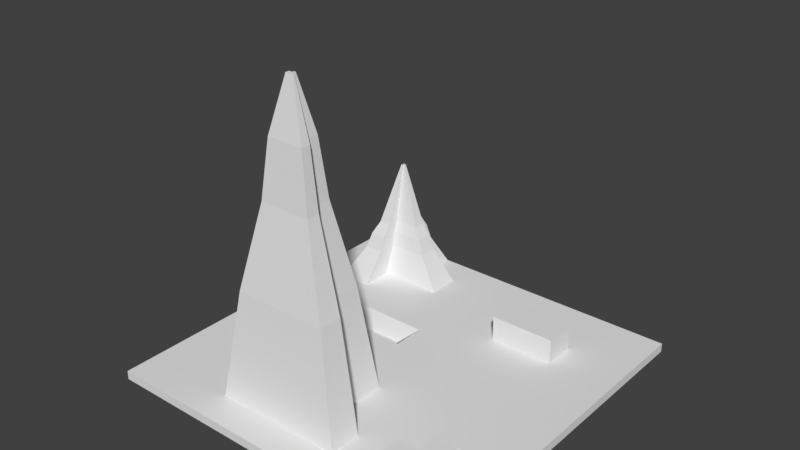 # Source: landscape1.blend  (saved by Blender 2.79.0; exported with 4.5.12 LTS)
import bpy
from mathutils import Matrix  # noqa: F401  (used for matrix-valued properties, if any)

bpy.ops.wm.read_factory_settings(use_empty=True)
scene = bpy.context.scene
scene.name = 'Scene'

# ---- collections
col_collection_1 = bpy.data.collections.new('Collection 1'); scene.collection.children.link(col_collection_1)

# ---- world
world_world = bpy.data.worlds.new('World'); scene.world = world_world
world_world.color = (0.05088, 0.05088, 0.05088)
world_world.use_sun_shadow = False
world_world.sun_shadow_jitter_overblur = 0.0
world_world.cycles.sampling_method = 'MANUAL'

# ---- meshes
me_cube_001 = bpy.data.meshes.new('Cube.001')
me_cube_001.from_pydata([(-4.348, -4.494, -19.27), (-4.348, -4.494, -10.31), (-4.348, 4.472, -19.27), (-4.348, 4.472, -10.31), (4.618, -4.494, -19.27), (4.618, -4.494, -10.31), (4.618, 4.472, -19.27), (4.618, 4.472, -10.31), (-4.348, 3.657, -19.27), (-4.348, 2.842, -19.27), (-4.348, 2.027, -19.27), (-4.348, 1.212, -19.27), (-4.348, 0.3966, -19.27), (-4.348, -0.4185, -19.27), (-4.348, -1.234, -19.27), (-4.348, -2.049, -19.27), (-4.348, -2.864, -19.27), (-4.348, -3.679, -19.27), (-4.348, -4.494, -18.46), (-4.348, -4.494, -17.64), (-4.348, -4.494, -16.83), (-4.348, -4.494, -16.01), (-4.348, -4.494, -15.2), (-4.348, -4.494, -14.38), (-4.348, -4.494, -13.57), (-4.348, -4.494, -12.75), (-4.348, -4.494, -11.94), (-4.348, -4.494, -11.12), (-4.348, -3.679, -10.31), (-4.348, -2.864, -10.31), (-4.348, -2.049, -10.31), (-4.348, -1.234, -10.31), (-4.348, -0.4185, -10.31), (-4.348, 0.3966, -10.31), (-4.348, 1.212, -10.31), (-4.348, 2.027, -10.31), (-4.348, 2.842, -10.31), (-4.348, 3.657, -10.31), (-4.348, 4.472, -11.12), (-4.348, 4.472, -11.94), (-4.348, 4.472, -12.75), (-4.348, 4.472, -13.57), (-4.348, 4.472, -14.38), (-4.348, 4.472, -15.2), (-4.348, 4.472, -16.01), (-4.348, 4.472, -16.83), (-4.348, 4.472, -17.64), (-4.348, 4.472, -18.46), (3.803, 4.472, -19.27), (2.988, 4.472, -19.27), (2.173, 4.472, -19.27), (1.358, 4.472, -19.27), (0.5425, 4.472, -19.27), (-0.2725, 4.472, -19.27), (-1.088, 4.472, -19.27), (-1.903, 4.472, -19.27), (-2.718, 4.472, -19.27), (-3.533, 4.472, -19.27), (-3.533, 4.472, -10.31), (-2.718, 4.472, -10.31), (-1.903, 4.472, -10.31), (-1.088, 4.472, -10.31), (-0.2725, 4.472, -10.31), (0.5425, 4.472, -10.31), (1.358, 4.472, -10.31), (2.173, 4.472, -10.31), (2.988, 4.472, -10.31), (3.803, 4.472, -10.31), (4.618, 4.472, -11.12), (4.618, 4.472, -11.94), (4.618, 4.472, -12.75), (4.618, 4.472, -13.57), (4.618, 4.472, -14.38), (4.618, 4.472, -15.2), (4.618, 4.472, -16.01), (4.618, 4.472, -16.83), (4.618, 4.472, -17.64), (4.618, 4.472, -18.46), (4.618, -3.679, -19.27), (4.618, -2.864, -19.27), (4.618, -2.049, -19.27), (4.618, -1.234, -19.27), (4.618, -0.4185, -19.27), (4.618, 0.3966, -19.27), (4.618, 1.212, -19.27), (4.618, 2.027, -19.27), (4.618, 2.842, -19.27), (4.618, 3.657, -19.27), (4.618, 3.657, -10.31), (4.618, 2.842, -10.31), (4.618, 2.027, -10.31), (4.618, 1.212, -10.31), (4.618, 0.3966, -10.31), (4.618, -0.4185, -10.31), (4.618, -1.234, -10.31), (4.618, -2.049, -10.31), (4.618, -2.864, -10.31), (4.618, -3.679, -10.31), (4.618, -4.494, -11.12), (4.618, -4.494, -11.94), (4.618, -4.494, -12.75), (4.618, -4.494, -13.57), (4.618, -4.494, -14.38), (4.618, -4.494, -15.2), (4.618, -4.494, -16.01), (4.618, -4.494, -16.83), (4.618, -4.494, -17.64), (4.618, -4.494, -18.46), (-3.533, -4.494, -19.27), (-2.718, -4.494, -19.27), (-1.903, -4.494, -19.27), (-1.088, -4.494, -19.27), (-0.2725, -4.494, -19.27), (0.5425, -4.494, -19.27), (1.358, -4.494, -19.27), (2.173, -4.494, -19.27), (2.988, -4.494, -19.27), (3.803, -4.494, -19.27), (3.803, -4.494, -10.31), (2.988, -4.494, -10.31), (2.173, -4.494, -10.31), (1.358, -4.494, -10.31), (0.5425, -4.494, -10.31), (-0.2725, -4.494, -10.31), (-1.088, -4.494, -10.31), (-1.903, -4.494, -10.31), (-2.718, -4.494, -10.31), (-3.533, -4.494, -10.31), (3.803, 3.657, -10.31), (3.803, 2.842, -10.31), (3.803, 2.027, -10.31), (3.803, 1.212, -10.31), (3.803, 0.3966, -10.31), (3.803, -0.4185, -10.31), (3.803, -1.234, -10.31), (3.803, -2.049, -10.31), (3.803, -2.864, -10.31), (3.803, -3.679, -10.31), (2.988, 3.657, -10.31), (2.988, 2.842, -10.31), (2.988, 2.027, -10.31), (2.988, 1.212, -10.31), (2.988, 0.3966, -10.31), (2.988, -0.4185, -10.31), (2.988, -1.234, -10.31), (2.988, -2.049, -10.31), (2.988, -2.864, -10.31), (2.988, -3.679, -10.31), (2.173, 3.657, -10.31), (2.173, 2.842, -10.31), (2.173, 2.027, -10.31), (2.173, 1.212, -10.31), (2.173, 0.3966, -10.31), (2.173, -0.4185, -10.31), (2.173, -1.234, -10.31), (2.173, -2.049, -10.31), (2.173, -2.864, -10.31), (2.173, -3.679, -10.31), (1.358, 3.657, -10.31), (1.358, 2.842, -10.31), (1.358, 2.027, -10.31), (1.358, 1.212, -10.31), (1.358, 0.3966, -10.31), (1.358, -0.4185, -10.31), (1.358, -1.234, -10.31), (1.358, -2.049, -10.31), (1.358, -2.864, -10.31), (1.358, -3.679, -10.31), (0.5425, 3.657, -10.31), (0.5425, 2.842, -10.31), (0.5425, 2.027, -10.31), (0.5425, 1.212, -10.31), (0.5425, 0.3966, -10.31), (0.5425, -0.4185, -10.31), (0.5425, -1.234, -10.31), (0.5425, -2.049, -10.31), (0.5425, -2.864, -10.31), (0.5425, -3.679, -10.31), (-0.2725, 3.657, -10.31), (-0.2725, 2.842, -10.31), (-0.2725, 2.027, -10.31), (-0.2725, 1.212, -10.31), (-0.2725, 0.3966, -10.31), (-0.2725, -0.4185, -10.31), (-0.2725, -1.234, -10.31), (-0.2725, -2.049, -10.31), (0.3432, -3.095, 185.8), (-0.2725, -3.679, -10.31), (-1.088, 3.657, -10.31), (-1.088, 2.842, -10.31), (-1.088, 2.027, -10.31), (-1.088, 1.212, -10.31), (-1.088, 0.3966, -10.31), (-1.088, -0.4185, -10.31), (-1.088, -1.234, -10.31), (-1.088, -2.049, -10.31), (0.3432, -2.771, 185.8), (-1.088, -3.679, -10.31), (-1.903, 3.657, -10.31), (-1.903, 2.842, -10.31), (-1.903, 2.027, -10.31), (-1.903, 1.212, -10.31), (-1.903, 0.3966, -10.31), (-1.903, -0.4185, -10.31), (-1.903, -1.234, -10.31), (-1.903, -2.049, -10.31), (-1.903, -2.864, -10.31), (-1.903, -3.679, -10.31), (-3.044, 3.922, 37.44), (-2.718, 2.842, -10.31), (-2.718, 2.027, -10.31), (-2.718, 1.212, -10.31), (-2.718, 0.3966, -10.31), (-2.718, -0.4185, -10.31), (-2.718, -1.234, -10.31), (-2.718, -2.049, -10.31), (-2.718, -2.864, -10.31), (-2.718, -3.679, -10.31), (-3.533, 3.657, -10.31), (-3.533, 2.842, -10.31), (-3.533, 2.027, -10.31), (-3.533, 1.212, -10.31), (-3.533, 0.3966, -10.31), (-3.533, -0.4185, -10.31), (-3.533, -1.234, -10.31), (-3.533, -2.049, -10.31), (-3.533, -2.864, -10.31), (-3.533, -3.679, -10.31), (-3.533, 3.657, -19.27), (-3.533, 2.842, -19.27), (-3.533, 2.027, -19.27), (-3.533, 1.212, -19.27), (-3.533, 0.3966, -19.27), (-3.533, -0.4185, -19.27), (-3.533, -1.234, -19.27), (-3.533, -2.049, -19.27), (-3.533, -2.864, -19.27), (-3.533, -3.679, -19.27), (-2.718, 3.657, -19.27), (-2.718, 2.842, -19.27), (-2.718, 2.027, -19.27), (-2.718, 1.212, -19.27), (-2.718, 0.3966, -19.27), (-2.718, -0.4185, -19.27), (-2.718, -1.234, -19.27), (-2.718, -2.049, -19.27), (-2.718, -2.864, -19.27), (-2.718, -3.679, -19.27), (-1.903, 3.657, -19.27), (-1.903, 2.842, -19.27), (-1.903, 2.027, -19.27), (-1.903, 1.212, -19.27), (-1.679, 0.3966, -19.27), (-1.679, -0.4185, -19.27), (-1.903, -1.234, -19.27), (-1.903, -2.049, -19.27), (-1.903, -2.864, -19.27), (-1.903, -3.679, -19.27), (-1.088, 3.657, -19.27), (-1.088, 2.842, -19.27), (-1.088, 2.027, -19.27), (-1.088, 1.212, -19.27), (-1.088, 0.3966, -19.27), (-1.088, -0.4185, -19.27), (-1.088, -1.234, -19.27), (-1.088, -2.049, -19.27), (-1.088, -2.864, -19.27), (-1.088, -3.679, -19.27), (-0.2725, 3.657, -19.27), (-0.2725, 2.842, -19.27), (-0.2725, 2.027, -19.27), (-0.2725, 1.212, -19.27), (-0.2725, 0.3966, -19.27), (-0.2725, -0.4185, -19.27), (-0.2725, -1.234, -19.27), (-0.2725, -2.049, -19.27), (-0.2725, -2.864, -19.27), (-0.2725, -3.679, -19.27), (0.5425, 3.657, -19.27), (0.5425, 2.842, -19.27), (0.5425, 2.027, -19.27), (0.5425, 1.212, -19.27), (0.5425, 0.3966, -19.27), (0.5425, -0.4185, -19.27), (0.5425, -1.234, -19.27), (0.5425, -2.049, -19.27), (0.5425, -2.864, -19.27), (0.5425, -3.679, -19.27), (1.358, 3.657, -19.27), (1.358, 2.842, -19.27), (1.358, 2.027, -19.27), (1.358, 1.212, -19.27), (1.358, 0.3966, -19.27), (1.358, -0.4185, -19.27), (1.358, -1.234, -19.27), (1.358, -2.049, -19.27), (1.358, -2.864, -19.27), (1.358, -3.679, -19.27), (2.173, 3.657, -19.27), (2.173, 2.842, -19.27), (2.173, 2.027, -19.27), (2.173, 1.212, -19.27), (2.173, 0.3966, -19.27), (2.173, -0.4185, -19.27), (2.173, -1.234, -19.27), (2.173, -2.049, -19.27), (2.173, -2.864, -19.27), (2.173, -3.679, -19.27), (2.988, 3.657, -19.27), (2.988, 2.842, -19.27), (2.988, 2.027, -19.27), (2.988, 1.212, -19.27), (2.988, 0.3966, -19.27), (2.988, -0.4185, -19.27), (2.988, -1.234, -19.27), (2.988, -2.049, -19.27), (2.988, -2.864, -19.27), (2.988, -3.679, -19.27), (3.803, 3.657, -19.27), (3.803, 2.842, -19.27), (3.803, 2.027, -19.27), (3.803, 1.212, -19.27), (3.803, 0.3966, -19.27), (3.803, -0.4185, -19.27), (3.803, -1.234, -19.27), (3.803, -2.049, -19.27), (3.803, -2.864, -19.27), (3.803, -3.679, -19.27), (3.803, -4.494, -18.46), (2.988, -4.494, -18.46), (2.173, -4.494, -18.46), (1.358, -4.494, -18.46), (0.5425, -4.494, -18.46), (-0.2725, -4.494, -18.46), (-1.088, -4.494, -18.46), (-1.903, -4.494, -18.46), (-2.718, -4.494, -18.46), (-3.533, -4.494, -18.46), (3.803, -4.494, -17.64), (2.988, -4.494, -17.64), (2.173, -4.494, -17.64), (1.358, -4.494, -17.64), (0.5425, -4.494, -17.64), (-0.2725, -4.494, -17.64), (-1.088, -4.494, -17.64), (-1.903, -4.494, -17.64), (-2.718, -4.494, -17.64), (-3.533, -4.494, -17.64), (3.803, -4.494, -16.83), (2.988, -4.494, -16.83), (2.173, -4.494, -16.83), (1.358, -4.494, -16.83), (0.5425, -4.494, -16.83), (-0.2725, -4.494, -16.83), (-1.088, -4.494, -16.83), (-1.903, -4.494, -16.83), (-2.718, -4.494, -16.83), (-3.533, -4.494, -16.83), (3.803, -4.494, -16.01), (2.988, -4.494, -16.01), (2.173, -4.494, -16.01), (1.358, -4.494, -16.01), (0.5425, -4.494, -16.01), (-0.2725, -4.494, -16.01), (-1.088, -4.494, -16.01), (-1.903, -4.494, -16.01), (-2.718, -4.494, -16.01), (-3.533, -4.494, -16.01), (3.803, -4.494, -15.2), (2.988, -4.494, -15.2), (2.173, -4.494, -15.2), (1.358, -4.494, -15.2), (0.5425, -4.494, -15.2), (-0.2725, -4.494, -15.2), (-1.088, -4.494, -15.2), (-1.903, -4.494, -15.2), (-2.718, -4.494, -15.2), (-3.533, -4.494, -15.2), (3.803, -4.494, -14.38), (2.988, -4.494, -14.38), (2.173, -4.494, -14.38), (1.358, -4.494, -14.38), (0.5425, -4.494, -14.38), (-0.2725, -4.494, -14.38), (-1.088, -4.494, -14.38), (-1.903, -4.494, -14.38), (-2.718, -4.494, -14.38), (-3.533, -4.494, -14.38), (3.803, -4.494, -13.57), (2.988, -4.494, -13.57), (2.173, -4.494, -13.57), (1.358, -4.494, -13.57), (0.5425, -4.494, -13.57), (-0.2725, -4.494, -13.57), (-1.088, -4.494, -13.57), (-1.903, -4.494, -13.57), (-2.718, -4.494, -13.57), (-3.533, -4.494, -13.57), (3.803, -4.494, -12.75), (2.988, -4.494, -12.75), (2.173, -4.494, -12.75), (1.358, -4.494, -12.75), (0.5425, -4.494, -12.75), (-0.2725, -4.494, -12.75), (-1.088, -4.494, -12.75), (-1.903, -4.494, -12.75), (-2.718, -4.494, -12.75), (-3.533, -4.494, -12.75), (3.803, -4.494, -11.94), (2.988, -4.494, -11.94), (2.173, -4.494, -11.94), (1.358, -4.494, -11.94), (0.5425, -4.494, -11.94), (-0.2725, -4.494, -11.94), (-1.088, -4.494, -11.94), (-1.903, -4.494, -11.94), (-2.718, -4.494, -11.94), (-3.533, -4.494, -11.94), (3.803, -4.494, -11.12), (2.988, -4.494, -11.12), (2.173, -4.494, -11.12), (1.358, -4.494, -11.12), (0.5425, -4.494, -11.12), (-0.2725, -4.494, -11.12), (-1.088, -4.494, -11.12), (-1.903, -4.494, -11.12), (-2.718, -4.494, -11.12), (-3.533, -4.494, -11.12), (4.618, 3.657, -18.46), (4.618, 2.842, -18.46), (4.618, 2.027, -18.46), (4.618, 1.212, -18.46), (4.618, 0.3966, -18.46), (4.618, -0.4185, -18.46), (4.618, -1.234, -18.46), (4.618, -2.049, -18.46), (4.618, -2.864, -18.46), (4.618, -3.679, -18.46), (4.618, 3.657, -17.64), (4.618, 2.842, -17.64), (4.618, 2.027, -17.64), (4.618, 1.212, -17.64), (4.618, 0.3966, -17.64), (4.618, -0.4185, -17.64), (4.618, -1.234, -17.64), (4.618, -2.049, -17.64), (4.618, -2.864, -17.64), (4.618, -3.679, -17.64), (4.618, 3.657, -16.83), (4.618, 2.842, -16.83), (4.618, 2.027, -16.83), (4.618, 1.212, -16.83), (4.618, 0.3966, -16.83), (4.618, -0.4185, -16.83), (4.618, -1.234, -16.83), (4.618, -2.049, -16.83), (4.618, -2.864, -16.83), (4.618, -3.679, -16.83), (4.618, 3.657, -16.01), (4.618, 2.842, -16.01), (4.618, 2.027, -16.01), (4.618, 1.212, -16.01), (4.618, 0.3966, -16.01), (4.618, -0.4185, -16.01), (4.618, -1.234, -16.01), (4.618, -2.049, -16.01), (4.618, -2.864, -16.01), (4.618, -3.679, -16.01), (4.618, 3.657, -15.2), (4.618, 2.842, -15.2), (4.618, 2.027, -15.2), (4.618, 1.212, -15.2), (4.618, 0.3966, -15.2), (4.618, -0.4185, -15.2), (4.618, -1.234, -15.2), (4.618, -2.049, -15.2), (4.618, -2.864, -15.2), (4.618, -3.679, -15.2), (4.618, 3.657, -14.38), (4.618, 2.842, -14.38), (4.618, 2.027, -14.38), (4.618, 1.212, -14.38), (4.618, 0.3966, -14.38), (4.618, -0.4185, -14.38), (4.618, -1.234, -14.38), (4.618, -2.049, -14.38), (4.618, -2.864, -14.38), (4.618, -3.679, -14.38), (4.618, 3.657, -13.57), (4.618, 2.842, -13.57), (4.618, 2.027, -13.57), (4.618, 1.212, -13.57), (4.618, 0.3966, -13.57), (4.618, -0.4185, -13.57), (4.618, -1.234, -13.57), (4.618, -2.049, -13.57), (4.618, -2.864, -13.57), (4.618, -3.679, -13.57), (4.618, 3.657, -12.75), (4.618, 2.842, -12.75), (4.618, 2.027, -12.75), (4.618, 1.212, -12.75), (4.618, 0.3966, -12.75), (4.618, -0.4185, -12.75), (4.618, -1.234, -12.75), (4.618, -2.049, -12.75), (4.618, -2.864, -12.75), (4.618, -3.679, -12.75), (4.618, 3.657, -11.94), (4.618, 2.842, -11.94), (4.618, 2.027, -11.94), (4.618, 1.212, -11.94), (4.618, 0.3966, -11.94), (4.618, -0.4185, -11.94), (4.618, -1.234, -11.94), (4.618, -2.049, -11.94), (4.618, -2.864, -11.94), (4.618, -3.679, -11.94), (4.618, 3.657, -11.12), (4.618, 2.842, -11.12), (4.618, 2.027, -11.12), (4.618, 1.212, -11.12), (4.618, 0.3966, -11.12), (4.618, -0.4185, -11.12), (4.618, -1.234, -11.12), (4.618, -2.049, -11.12), (4.618, -2.864, -11.12), (4.618, -3.679, -11.12), (-3.533, 4.472, -18.46), (-2.718, 4.472, -18.46), (-1.903, 4.472, -18.46), (-1.088, 4.472, -18.46), (-0.2725, 4.472, -18.46), (0.5425, 4.472, -18.46), (1.358, 4.472, -18.46), (2.173, 4.472, -18.46), (2.988, 4.472, -18.46), (3.803, 4.472, -18.46), (-3.533, 4.472, -17.64), (-2.718, 4.472, -17.64), (-1.903, 4.472, -17.64), (-1.088, 4.472, -17.64), (-0.2725, 4.472, -17.64), (0.5425, 4.472, -17.64), (1.358, 4.472, -17.64), (2.173, 4.472, -17.64), (2.988, 4.472, -17.64), (3.803, 4.472, -17.64), (-3.533, 4.472, -16.83), (-2.718, 4.472, -16.83), (-1.903, 4.472, -16.83), (-1.088, 4.472, -16.83), (-0.2725, 4.472, -16.83), (0.5425, 4.472, -16.83), (1.358, 4.472, -16.83), (2.173, 4.472, -16.83), (2.988, 4.472, -16.83), (3.803, 4.472, -16.83), (-3.533, 4.472, -16.01), (-2.718, 4.472, -16.01), (-1.903, 4.472, -16.01), (-1.088, 4.472, -16.01), (-0.2725, 4.472, -16.01), (0.5425, 4.472, -16.01), (1.358, 4.472, -16.01), (2.173, 4.472, -16.01), (2.988, 4.472, -16.01), (3.803, 4.472, -16.01), (-3.533, 4.472, -15.2), (-2.718, 4.472, -15.2), (-1.903, 4.472, -15.2), (-1.088, 4.472, -15.2), (-0.2725, 4.472, -15.2), (0.5425, 4.472, -15.2), (1.358, 4.472, -15.2), (2.173, 4.472, -15.2), (2.988, 4.472, -15.2), (3.803, 4.472, -15.2), (-3.533, 4.472, -14.38), (-2.718, 4.472, -14.38), (-1.903, 4.472, -14.38), (-1.088, 4.472, -14.38), (-0.2725, 4.472, -14.38), (0.5425, 4.472, -14.38), (1.358, 4.472, -14.38), (2.173, 4.472, -14.38), (2.988, 4.472, -14.38), (3.803, 4.472, -14.38), (-3.533, 4.472, -13.57), (-2.718, 4.472, -13.57), (-1.903, 4.472, -13.57), (-1.088, 4.472, -13.57), (-0.2725, 4.472, -13.57), (0.5425, 4.472, -13.57), (1.358, 4.472, -13.57), (2.173, 4.472, -13.57), (2.988, 4.472, -13.57), (3.803, 4.472, -13.57), (-3.533, 4.472, -12.75), (-2.718, 4.472, -12.75), (-1.903, 4.472, -12.75), (-1.088, 4.472, -12.75), (-0.2725, 4.472, -12.75), (0.5425, 4.472, -12.75), (1.358, 4.472, -12.75), (2.173, 4.472, -12.75), (2.988, 4.472, -12.75), (3.803, 4.472, -12.75), (-3.533, 4.472, -11.94), (-2.718, 4.472, -11.94), (-1.903, 4.472, -11.94), (-1.088, 4.472, -11.94), (-0.2725, 4.472, -11.94), (0.5425, 4.472, -11.94), (1.358, 4.472, -11.94), (2.173, 4.472, -11.94), (2.988, 4.472, -11.94), (3.803, 4.472, -11.94), (-3.533, 4.472, -11.12), (-2.718, 4.472, -11.12), (-1.903, 4.472, -11.12), (-1.088, 4.472, -11.12), (-0.2725, 4.472, -11.12), (0.5425, 4.472, -11.12), (1.358, 4.472, -11.12), (2.173, 4.472, -11.12), (2.988, 4.472, -11.12), (3.803, 4.472, -11.12), (-4.348, -3.679, -18.46), (-4.348, -2.864, -18.46), (-4.348, -2.049, -18.46), (-4.348, -1.234, -18.46), (-4.348, -0.4185, -18.46), (-4.348, 0.3966, -18.46), (-4.348, 1.212, -18.46), (-4.348, 2.027, -18.46), (-4.348, 2.842, -18.46), (-4.348, 3.657, -18.46), (-4.348, -3.679, -17.64), (-4.348, -2.864, -17.64), (-4.348, -2.049, -17.64), (-4.348, -1.234, -17.64), (-4.348, -0.4185, -17.64), (-4.348, 0.3966, -17.64), (-4.348, 1.212, -17.64), (-4.348, 2.027, -17.64), (-4.348, 2.842, -17.64), (-4.348, 3.657, -17.64), (-4.348, -3.679, -16.83), (-4.348, -2.864, -16.83), (-4.348, -2.049, -16.83), (-4.348, -1.234, -16.83), (-4.348, -0.4185, -16.83), (-4.348, 0.3966, -16.83), (-4.348, 1.212, -16.83), (-4.348, 2.027, -16.83), (-4.348, 2.842, -16.83), (-4.348, 3.657, -16.83), (-4.348, -3.679, -16.01), (-4.348, -2.864, -16.01), (-4.348, -2.049, -16.01), (-4.348, -1.234, -16.01), (-4.348, -0.4185, -16.01), (-4.348, 0.3966, -16.01), (-4.348, 1.212, -16.01), (-4.348, 2.027, -16.01), (-4.348, 2.842, -16.01), (-4.348, 3.657, -16.01), (-4.348, -3.679, -15.2), (-4.348, -2.864, -15.2), (-4.348, -2.049, -15.2), (-4.348, -1.234, -15.2), (-4.348, -0.4185, -15.2), (-4.348, 0.3966, -15.2), (-4.348, 1.212, -15.2), (-4.348, 2.027, -15.2), (-4.348, 2.842, -15.2), (-4.348, 3.657, -15.2), (-4.348, -3.679, -14.38), (-4.348, -2.864, -14.38), (-4.348, -2.049, -14.38), (-4.348, -1.234, -14.38), (-4.348, -0.4185, -14.38), (-4.348, 0.3966, -14.38), (-4.348, 1.212, -14.38), (-4.348, 2.027, -14.38), (-4.348, 2.842, -14.38), (-4.348, 3.657, -14.38), (-4.348, -3.679, -13.57), (-4.348, -2.864, -13.57), (-4.348, -2.049, -13.57), (-4.348, -1.234, -13.57), (-4.348, -0.4185, -13.57), (-4.348, 0.3966, -13.57), (-4.348, 1.212, -13.57), (-4.348, 2.027, -13.57), (-4.348, 2.842, -13.57), (-4.348, 3.657, -13.57), (-4.348, -3.679, -12.75), (-4.348, -2.864, -12.75), (-4.348, -2.049, -12.75), (-4.348, -1.234, -12.75), (-4.348, -0.4185, -12.75), (-4.348, 0.3966, -12.75), (-4.348, 1.212, -12.75), (-4.348, 2.027, -12.75), (-4.348, 2.842, -12.75), (-4.348, 3.657, -12.75), (-4.348, -3.679, -11.94), (-4.348, -2.864, -11.94), (-4.348, -2.049, -11.94), (-4.348, -1.234, -11.94), (-4.348, -0.4185, -11.94), (-4.348, 0.3966, -11.94), (-4.348, 1.212, -11.94), (-4.348, 2.027, -11.94), (-4.348, 2.842, -11.94), (-4.348, 3.657, -11.94), (-4.348, -3.679, -11.12), (-4.348, -2.864, -11.12), (-4.348, -2.049, -11.12), (-4.348, -1.234, -11.12), (-4.348, -0.4185, -11.12), (-4.348, 0.3966, -11.12), (-4.348, 1.212, -11.12), (-4.348, 2.027, -11.12), (-4.348, 2.842, -11.12), (-4.348, 3.657, -11.12), (3.592, -2.32, 8.261), (3.592, -2.894, 8.261), (3.592, -3.468, 8.261), (3.018, -2.32, 8.261), (3.018, -2.894, 8.261), (3.018, -3.468, 8.261), (2.444, -2.894, 8.261), (2.444, -3.468, 8.261), (-3.138, 4.027, 21.79), (-2.644, 4.027, 21.79), (-2.15, 4.027, 21.79), (-1.656, 3.533, 21.79), (-1.656, 3.039, 21.79), (-2.15, 3.533, 21.79), (-2.15, 3.039, 21.79), (-2.911, 3.773, 49.26), (-2.644, 3.039, 21.79), (-2.644, 2.545, 21.79), (-3.138, 3.533, 21.79), (-3.138, 3.039, 21.79), (-3.138, 2.545, 21.79), (-2.626, 3.922, 37.44), (-2.208, 3.922, 37.44), (-1.79, 3.504, 37.44), (-1.79, 3.086, 37.44), (-2.208, 3.504, 37.44), (-2.208, 3.086, 37.44), (-2.571, 3.389, 112.3), (-2.626, 3.086, 37.44), (-2.626, 2.668, 37.44), (-3.044, 3.504, 37.44), (-3.044, 3.086, 37.44), (-3.044, 2.668, 37.44), (-2.601, 3.773, 49.26), (-2.291, 3.773, 49.26), (-1.981, 3.463, 49.26), (-1.981, 3.152, 49.26), (-2.291, 3.463, 49.26), (-2.291, 3.152, 49.26), (-2.601, 3.152, 49.26), (-2.601, 2.842, 49.26), (-2.911, 3.463, 49.26), (-2.911, 3.152, 49.26), (-2.911, 2.842, 49.26), (-2.537, 3.389, 112.3), (-2.504, 3.389, 112.3), (-2.471, 3.356, 112.3), (-2.471, 3.323, 112.3), (-2.504, 3.356, 112.3), (-2.504, 3.323, 112.3), (-2.537, 3.356, 112.3), (-2.537, 3.323, 112.3), (-2.537, 3.289, 112.3), (-2.571, 3.356, 112.3), (-2.571, 3.323, 112.3), (-2.571, 3.289, 112.3), (-0.7615, 0.9815, -28.26), (-0.7615, 0.4541, -28.26), (-1.289, 0.9815, -28.26), (-1.289, 0.4541, -28.26), (-1.816, 0.9815, -28.26), (-1.816, 0.4541, -28.26), (-1.816, -0.07329, -28.26), (-2.344, 0.9815, -28.26), (-2.344, 0.4541, -28.26), (-2.344, -0.07329, -28.26), (-2.718, 1.212, -37.23), (-2.718, 0.3966, -37.23), (-2.718, -0.4185, -37.23), (-1.903, 1.212, -37.23), (-1.679, 0.3966, -37.23), (-1.679, -0.4185, -37.23), (-1.088, 1.212, -37.23), (-1.088, 0.3966, -37.23), (-0.2725, 1.212, -37.23), (-0.2725, 0.3966, -37.23), (2.988, 2.842, 14.95), (2.988, 2.027, 14.95), (2.173, 2.842, 14.95), (2.173, 2.027, 14.95), (1.358, 2.842, 14.95), (1.358, 2.027, 14.95), (0.8883, -2.821, 99.64), (0.8883, -3.408, 99.64), (0.3008, -1.646, 99.64), (0.3008, -2.233, 99.64), (0.3008, -2.821, 99.64), (0.3008, -3.408, 99.64), (-0.2867, -1.646, 99.64), (-0.2867, -2.233, 99.64), (0.1537, -2.986, 243.1), (-0.2867, -3.408, 99.64), (-0.8742, -2.233, 99.64), (0.1537, -2.754, 243.1), (-0.8742, -3.408, 99.64), (-1.462, -2.233, 99.64), (-1.462, -2.821, 99.64), (-1.462, -3.408, 99.64), (0.01999, -2.125, 185.8), (0.01999, -2.448, 185.8), (0.01999, -2.771, 185.8), (0.01999, -3.095, 185.8), (-0.3032, -2.125, 185.8), (-0.3032, -2.448, 185.8), (-0.2285, -2.765, 297.0), (-0.3032, -3.095, 185.8), (-0.6265, -2.448, 185.8), (-0.2285, -2.719, 297.0), (-0.6265, -3.095, 185.8), (-0.9497, -2.448, 185.8), (-0.9497, -2.771, 185.8), (-0.9497, -3.095, 185.8), (-0.07764, -2.291, 243.1), (-0.07764, -2.523, 243.1), (-0.07764, -2.754, 243.1), (-0.07764, -2.986, 243.1), (-0.309, -2.291, 243.1), (-0.309, -2.523, 243.1), (-0.309, -2.986, 243.1), (-0.5403, -2.523, 243.1), (-0.5403, -2.986, 243.1), (-0.7717, -2.523, 243.1), (-0.7717, -2.754, 243.1), (-0.7717, -2.986, 243.1), (-0.2745, -2.627, 297.0), (-0.2745, -2.673, 297.0), (-0.2745, -2.719, 297.0), (-0.2745, -2.765, 297.0), (-0.3206, -2.627, 297.0), (-0.3206, -2.673, 297.0), (-0.3206, -2.719, 297.0), (-0.3206, -2.765, 297.0), (-0.3666, -2.673, 297.0), (-0.3666, -2.719, 297.0), (-0.3666, -2.765, 297.0), (-0.4126, -2.673, 297.0), (-0.4126, -2.719, 297.0), (-0.4126, -2.765, 297.0)], [], [(727, 37, 3, 38), (627, 67, 7, 68), (527, 97, 5, 98), (427, 127, 1, 27), (327, 78, 4, 117), (227, 28, 1, 127), (97, 137, 118, 5), (137, 147, 119, 118), (147, 157, 120, 119), (157, 167, 121, 120), (167, 177, 122, 121), (177, 187, 123, 122), (187, 197, 124, 123), (197, 207, 125, 124), (207, 217, 126, 125), (217, 227, 127, 126), (7, 67, 128, 88), (88, 128, 129, 89), (89, 129, 130, 90), (90, 130, 131, 91), (91, 131, 132, 92), (92, 132, 133, 93), (93, 133, 134, 94), (94, 134, 135, 95), (95, 135, 136, 96), (96, 136, 137, 97), (67, 66, 138, 128), (128, 138, 139, 129), (129, 139, 140, 130), (130, 140, 141, 131), (131, 141, 142, 132), (132, 142, 143, 133), (133, 143, 144, 134), (134, 144, 145, 135), (147, 137, 730, 733), (156, 157, 735, 734), (66, 65, 148, 138), (138, 148, 149, 139), (140, 139, 804, 805), (140, 150, 151, 141), (141, 151, 152, 142), (142, 152, 153, 143), (143, 153, 154, 144), (144, 154, 155, 145), (145, 155, 156, 146), (137, 136, 729, 730), (65, 64, 158, 148), (148, 158, 159, 149), (149, 159, 808, 806), (150, 160, 161, 151), (151, 161, 162, 152), (152, 162, 163, 153), (153, 163, 164, 154), (154, 164, 165, 155), (155, 165, 166, 156), (156, 166, 167, 157), (64, 63, 168, 158), (158, 168, 169, 159), (159, 169, 170, 160), (160, 170, 171, 161), (161, 171, 172, 162), (162, 172, 173, 163), (163, 173, 174, 164), (164, 174, 175, 165), (165, 175, 176, 166), (174, 184, 816, 812), (63, 62, 178, 168), (168, 178, 179, 169), (169, 179, 180, 170), (170, 180, 181, 171), (171, 181, 182, 172), (172, 182, 183, 173), (173, 183, 184, 174), (166, 176, 814, 810), (195, 205, 823, 820), (197, 187, 819, 822), (62, 61, 188, 178), (178, 188, 189, 179), (179, 189, 190, 180), (180, 190, 191, 181), (262, 252, 798, 801), (182, 192, 193, 183), (183, 193, 194, 184), (184, 194, 195, 185), (176, 175, 813, 814), (175, 174, 812, 813), (61, 60, 198, 188), (188, 198, 741, 739), (189, 199, 200, 190), (190, 200, 201, 191), (182, 181, 784, 785), (192, 202, 203, 193), (193, 203, 204, 194), (194, 204, 205, 195), (185, 195, 820, 817), (187, 177, 815, 819), (210, 209, 744, 745), (59, 58, 736, 737), (199, 209, 210, 200), (200, 210, 211, 201), (201, 211, 791, 788), (251, 261, 800, 797), (203, 213, 214, 204), (204, 214, 215, 205), (205, 215, 216, 206), (206, 216, 217, 207), (218, 219, 747, 746), (58, 218, 746, 736), (220, 210, 745, 748), (210, 220, 221, 211), (211, 221, 222, 212), (212, 222, 223, 213), (213, 223, 224, 214), (214, 224, 225, 215), (215, 225, 226, 216), (216, 226, 227, 217), (58, 3, 37, 218), (218, 37, 36, 219), (219, 36, 35, 220), (220, 35, 34, 221), (221, 34, 33, 222), (222, 33, 32, 223), (223, 32, 31, 224), (224, 31, 30, 225), (225, 30, 29, 226), (226, 29, 28, 227), (17, 237, 108, 0), (237, 247, 109, 108), (247, 257, 110, 109), (257, 267, 111, 110), (267, 277, 112, 111), (277, 287, 113, 112), (287, 297, 114, 113), (297, 307, 115, 114), (307, 317, 116, 115), (317, 327, 117, 116), (2, 57, 228, 8), (8, 228, 229, 9), (9, 229, 230, 10), (10, 230, 231, 11), (11, 231, 232, 12), (12, 232, 233, 13), (13, 233, 234, 14), (14, 234, 235, 15), (15, 235, 236, 16), (16, 236, 237, 17), (57, 56, 238, 228), (228, 238, 239, 229), (229, 239, 240, 230), (230, 240, 241, 231), (231, 241, 242, 232), (232, 242, 243, 233), (233, 243, 244, 234), (234, 244, 245, 235), (235, 245, 246, 236), (236, 246, 247, 237), (56, 55, 248, 238), (238, 248, 249, 239), (239, 249, 250, 240), (240, 250, 251, 241), (243, 242, 795, 796), (253, 243, 796, 799), (243, 253, 254, 244), (244, 254, 255, 245), (245, 255, 256, 246), (246, 256, 257, 247), (55, 54, 258, 248), (248, 258, 259, 249), (249, 259, 260, 250), (250, 260, 261, 251), (242, 241, 794, 795), (252, 262, 263, 253), (253, 263, 264, 254), (254, 264, 265, 255), (255, 265, 266, 256), (256, 266, 267, 257), (54, 53, 268, 258), (258, 268, 269, 259), (259, 269, 270, 260), (260, 270, 271, 261), (202, 192, 787, 789), (262, 272, 273, 263), (263, 273, 274, 264), (264, 274, 275, 265), (265, 275, 276, 266), (266, 276, 277, 267), (53, 52, 278, 268), (268, 278, 279, 269), (269, 279, 280, 270), (270, 280, 281, 271), (271, 281, 282, 272), (272, 282, 283, 273), (273, 283, 284, 274), (274, 284, 285, 275), (275, 285, 286, 276), (276, 286, 287, 277), (52, 51, 288, 278), (278, 288, 289, 279), (279, 289, 290, 280), (280, 290, 291, 281), (281, 291, 292, 282), (282, 292, 293, 283), (283, 293, 294, 284), (284, 294, 295, 285), (285, 295, 296, 286), (286, 296, 297, 287), (51, 50, 298, 288), (288, 298, 299, 289), (289, 299, 300, 290), (290, 300, 301, 291), (291, 301, 302, 292), (292, 302, 303, 293), (293, 303, 304, 294), (294, 304, 305, 295), (295, 305, 306, 296), (296, 306, 307, 297), (50, 49, 308, 298), (298, 308, 309, 299), (299, 309, 310, 300), (300, 310, 311, 301), (301, 311, 312, 302), (302, 312, 313, 303), (303, 313, 314, 304), (304, 314, 315, 305), (305, 315, 316, 306), (306, 316, 317, 307), (49, 48, 318, 308), (308, 318, 319, 309), (309, 319, 320, 310), (310, 320, 321, 311), (311, 321, 322, 312), (312, 322, 323, 313), (313, 323, 324, 314), (314, 324, 325, 315), (315, 325, 326, 316), (316, 326, 327, 317), (48, 6, 87, 318), (318, 87, 86, 319), (319, 86, 85, 320), (320, 85, 84, 321), (321, 84, 83, 322), (322, 83, 82, 323), (323, 82, 81, 324), (324, 81, 80, 325), (325, 80, 79, 326), (326, 79, 78, 327), (108, 337, 18, 0), (337, 347, 19, 18), (347, 357, 20, 19), (357, 367, 21, 20), (367, 377, 22, 21), (377, 387, 23, 22), (387, 397, 24, 23), (397, 407, 25, 24), (407, 417, 26, 25), (417, 427, 27, 26), (4, 107, 328, 117), (117, 328, 329, 116), (116, 329, 330, 115), (115, 330, 331, 114), (114, 331, 332, 113), (113, 332, 333, 112), (112, 333, 334, 111), (111, 334, 335, 110), (110, 335, 336, 109), (109, 336, 337, 108), (107, 106, 338, 328), (328, 338, 339, 329), (329, 339, 340, 330), (330, 340, 341, 331), (331, 341, 342, 332), (332, 342, 343, 333), (333, 343, 344, 334), (334, 344, 345, 335), (335, 345, 346, 336), (336, 346, 347, 337), (106, 105, 348, 338), (338, 348, 349, 339), (339, 349, 350, 340), (340, 350, 351, 341), (341, 351, 352, 342), (342, 352, 353, 343), (343, 353, 354, 344), (344, 354, 355, 345), (345, 355, 356, 346), (346, 356, 357, 347), (105, 104, 358, 348), (348, 358, 359, 349), (349, 359, 360, 350), (350, 360, 361, 351), (351, 361, 362, 352), (352, 362, 363, 353), (353, 363, 364, 354), (354, 364, 365, 355), (355, 365, 366, 356), (356, 366, 367, 357), (104, 103, 368, 358), (358, 368, 369, 359), (359, 369, 370, 360), (360, 370, 371, 361), (361, 371, 372, 362), (362, 372, 373, 363), (363, 373, 374, 364), (364, 374, 375, 365), (365, 375, 376, 366), (366, 376, 377, 367), (103, 102, 378, 368), (368, 378, 379, 369), (369, 379, 380, 370), (370, 380, 381, 371), (371, 381, 382, 372), (372, 382, 383, 373), (373, 383, 384, 374), (374, 384, 385, 375), (375, 385, 386, 376), (376, 386, 387, 377), (102, 101, 388, 378), (378, 388, 389, 379), (379, 389, 390, 380), (380, 390, 391, 381), (381, 391, 392, 382), (382, 392, 393, 383), (383, 393, 394, 384), (384, 394, 395, 385), (385, 395, 396, 386), (386, 396, 397, 387), (101, 100, 398, 388), (388, 398, 399, 389), (389, 399, 400, 390), (390, 400, 401, 391), (391, 401, 402, 392), (392, 402, 403, 393), (393, 403, 404, 394), (394, 404, 405, 395), (395, 405, 406, 396), (396, 406, 407, 397), (100, 99, 408, 398), (398, 408, 409, 399), (399, 409, 410, 400), (400, 410, 411, 401), (401, 411, 412, 402), (402, 412, 413, 403), (403, 413, 414, 404), (404, 414, 415, 405), (405, 415, 416, 406), (406, 416, 417, 407), (99, 98, 418, 408), (408, 418, 419, 409), (409, 419, 420, 410), (410, 420, 421, 411), (411, 421, 422, 412), (412, 422, 423, 413), (413, 423, 424, 414), (414, 424, 425, 415), (415, 425, 426, 416), (416, 426, 427, 417), (98, 5, 118, 418), (418, 118, 119, 419), (419, 119, 120, 420), (420, 120, 121, 421), (421, 121, 122, 422), (422, 122, 123, 423), (423, 123, 124, 424), (424, 124, 125, 425), (425, 125, 126, 426), (426, 126, 127, 427), (78, 437, 107, 4), (437, 447, 106, 107), (447, 457, 105, 106), (457, 467, 104, 105), (467, 477, 103, 104), (477, 487, 102, 103), (487, 497, 101, 102), (497, 507, 100, 101), (507, 517, 99, 100), (517, 527, 98, 99), (6, 77, 428, 87), (87, 428, 429, 86), (86, 429, 430, 85), (85, 430, 431, 84), (84, 431, 432, 83), (83, 432, 433, 82), (82, 433, 434, 81), (81, 434, 435, 80), (80, 435, 436, 79), (79, 436, 437, 78), (77, 76, 438, 428), (428, 438, 439, 429), (429, 439, 440, 430), (430, 440, 441, 431), (431, 441, 442, 432), (432, 442, 443, 433), (433, 443, 444, 434), (434, 444, 445, 435), (435, 445, 446, 436), (436, 446, 447, 437), (76, 75, 448, 438), (438, 448, 449, 439), (439, 449, 450, 440), (440, 450, 451, 441), (441, 451, 452, 442), (442, 452, 453, 443), (443, 453, 454, 444), (444, 454, 455, 445), (445, 455, 456, 446), (446, 456, 457, 447), (75, 74, 458, 448), (448, 458, 459, 449), (449, 459, 460, 450), (450, 460, 461, 451), (451, 461, 462, 452), (452, 462, 463, 453), (453, 463, 464, 454), (454, 464, 465, 455), (455, 465, 466, 456), (456, 466, 467, 457), (74, 73, 468, 458), (458, 468, 469, 459), (459, 469, 470, 460), (460, 470, 471, 461), (461, 471, 472, 462), (462, 472, 473, 463), (463, 473, 474, 464), (464, 474, 475, 465), (465, 475, 476, 466), (466, 476, 477, 467), (73, 72, 478, 468), (468, 478, 479, 469), (469, 479, 480, 470), (470, 480, 481, 471), (471, 481, 482, 472), (472, 482, 483, 473), (473, 483, 484, 474), (474, 484, 485, 475), (475, 485, 486, 476), (476, 486, 487, 477), (72, 71, 488, 478), (478, 488, 489, 479), (479, 489, 490, 480), (480, 490, 491, 481), (481, 491, 492, 482), (482, 492, 493, 483), (483, 493, 494, 484), (484, 494, 495, 485), (485, 495, 496, 486), (486, 496, 497, 487), (71, 70, 498, 488), (488, 498, 499, 489), (489, 499, 500, 490), (490, 500, 501, 491), (491, 501, 502, 492), (492, 502, 503, 493), (493, 503, 504, 494), (494, 504, 505, 495), (495, 505, 506, 496), (496, 506, 507, 497), (70, 69, 508, 498), (498, 508, 509, 499), (499, 509, 510, 500), (500, 510, 511, 501), (501, 511, 512, 502), (502, 512, 513, 503), (503, 513, 514, 504), (504, 514, 515, 505), (505, 515, 516, 506), (506, 516, 517, 507), (69, 68, 518, 508), (508, 518, 519, 509), (509, 519, 520, 510), (510, 520, 521, 511), (511, 521, 522, 512), (512, 522, 523, 513), (513, 523, 524, 514), (514, 524, 525, 515), (515, 525, 526, 516), (516, 526, 527, 517), (68, 7, 88, 518), (518, 88, 89, 519), (519, 89, 90, 520), (520, 90, 91, 521), (521, 91, 92, 522), (522, 92, 93, 523), (523, 93, 94, 524), (524, 94, 95, 525), (525, 95, 96, 526), (526, 96, 97, 527), (48, 537, 77, 6), (537, 547, 76, 77), (547, 557, 75, 76), (557, 567, 74, 75), (567, 577, 73, 74), (577, 587, 72, 73), (587, 597, 71, 72), (597, 607, 70, 71), (607, 617, 69, 70), (617, 627, 68, 69), (2, 47, 528, 57), (57, 528, 529, 56), (56, 529, 530, 55), (55, 530, 531, 54), (54, 531, 532, 53), (53, 532, 533, 52), (52, 533, 534, 51), (51, 534, 535, 50), (50, 535, 536, 49), (49, 536, 537, 48), (47, 46, 538, 528), (528, 538, 539, 529), (529, 539, 540, 530), (530, 540, 541, 531), (531, 541, 542, 532), (532, 542, 543, 533), (533, 543, 544, 534), (534, 544, 545, 535), (535, 545, 546, 536), (536, 546, 547, 537), (46, 45, 548, 538), (538, 548, 549, 539), (539, 549, 550, 540), (540, 550, 551, 541), (541, 551, 552, 542), (542, 552, 553, 543), (543, 553, 554, 544), (544, 554, 555, 545), (545, 555, 556, 546), (546, 556, 557, 547), (45, 44, 558, 548), (548, 558, 559, 549), (549, 559, 560, 550), (550, 560, 561, 551), (551, 561, 562, 552), (552, 562, 563, 553), (553, 563, 564, 554), (554, 564, 565, 555), (555, 565, 566, 556), (556, 566, 567, 557), (44, 43, 568, 558), (558, 568, 569, 559), (559, 569, 570, 560), (560, 570, 571, 561), (561, 571, 572, 562), (562, 572, 573, 563), (563, 573, 574, 564), (564, 574, 575, 565), (565, 575, 576, 566), (566, 576, 577, 567), (43, 42, 578, 568), (568, 578, 579, 569), (569, 579, 580, 570), (570, 580, 581, 571), (571, 581, 582, 572), (572, 582, 583, 573), (573, 583, 584, 574), (574, 584, 585, 575), (575, 585, 586, 576), (576, 586, 587, 577), (42, 41, 588, 578), (578, 588, 589, 579), (579, 589, 590, 580), (580, 590, 591, 581), (581, 591, 592, 582), (582, 592, 593, 583), (583, 593, 594, 584), (584, 594, 595, 585), (585, 595, 596, 586), (586, 596, 597, 587), (41, 40, 598, 588), (588, 598, 599, 589), (589, 599, 600, 590), (590, 600, 601, 591), (591, 601, 602, 592), (592, 602, 603, 593), (593, 603, 604, 594), (594, 604, 605, 595), (595, 605, 606, 596), (596, 606, 607, 597), (40, 39, 608, 598), (598, 608, 609, 599), (599, 609, 610, 600), (600, 610, 611, 601), (601, 611, 612, 602), (602, 612, 613, 603), (603, 613, 614, 604), (604, 614, 615, 605), (605, 615, 616, 606), (606, 616, 617, 607), (39, 38, 618, 608), (608, 618, 619, 609), (609, 619, 620, 610), (610, 620, 621, 611), (611, 621, 622, 612), (612, 622, 623, 613), (613, 623, 624, 614), (614, 624, 625, 615), (615, 625, 626, 616), (616, 626, 627, 617), (38, 3, 58, 618), (618, 58, 59, 619), (619, 59, 60, 620), (620, 60, 61, 621), (621, 61, 62, 622), (622, 62, 63, 623), (623, 63, 64, 624), (624, 64, 65, 625), (625, 65, 66, 626), (626, 66, 67, 627), (8, 637, 47, 2), (637, 647, 46, 47), (647, 657, 45, 46), (657, 667, 44, 45), (667, 677, 43, 44), (677, 687, 42, 43), (687, 697, 41, 42), (697, 707, 40, 41), (707, 717, 39, 40), (717, 727, 38, 39), (0, 18, 628, 17), (17, 628, 629, 16), (16, 629, 630, 15), (15, 630, 631, 14), (14, 631, 632, 13), (13, 632, 633, 12), (12, 633, 634, 11), (11, 634, 635, 10), (10, 635, 636, 9), (9, 636, 637, 8), (18, 19, 638, 628), (628, 638, 639, 629), (629, 639, 640, 630), (630, 640, 641, 631), (631, 641, 642, 632), (632, 642, 643, 633), (633, 643, 644, 634), (634, 644, 645, 635), (635, 645, 646, 636), (636, 646, 647, 637), (19, 20, 648, 638), (638, 648, 649, 639), (639, 649, 650, 640), (640, 650, 651, 641), (641, 651, 652, 642), (642, 652, 653, 643), (643, 653, 654, 644), (644, 654, 655, 645), (645, 655, 656, 646), (646, 656, 657, 647), (20, 21, 658, 648), (648, 658, 659, 649), (649, 659, 660, 650), (650, 660, 661, 651), (651, 661, 662, 652), (652, 662, 663, 653), (653, 663, 664, 654), (654, 664, 665, 655), (655, 665, 666, 656), (656, 666, 667, 657), (21, 22, 668, 658), (658, 668, 669, 659), (659, 669, 670, 660), (660, 670, 671, 661), (661, 671, 672, 662), (662, 672, 673, 663), (663, 673, 674, 664), (664, 674, 675, 665), (665, 675, 676, 666), (666, 676, 677, 667), (22, 23, 678, 668), (668, 678, 679, 669), (669, 679, 680, 670), (670, 680, 681, 671), (671, 681, 682, 672), (672, 682, 683, 673), (673, 683, 684, 674), (674, 684, 685, 675), (675, 685, 686, 676), (676, 686, 687, 677), (23, 24, 688, 678), (678, 688, 689, 679), (679, 689, 690, 680), (680, 690, 691, 681), (681, 691, 692, 682), (682, 692, 693, 683), (683, 693, 694, 684), (684, 694, 695, 685), (685, 695, 696, 686), (686, 696, 697, 687), (24, 25, 698, 688), (688, 698, 699, 689), (689, 699, 700, 690), (690, 700, 701, 691), (691, 701, 702, 692), (692, 702, 703, 693), (693, 703, 704, 694), (694, 704, 705, 695), (695, 705, 706, 696), (696, 706, 707, 697), (25, 26, 708, 698), (698, 708, 709, 699), (699, 709, 710, 700), (700, 710, 711, 701), (701, 711, 712, 702), (702, 712, 713, 703), (703, 713, 714, 704), (704, 714, 715, 705), (705, 715, 716, 706), (706, 716, 717, 707), (26, 27, 718, 708), (708, 718, 719, 709), (709, 719, 720, 710), (710, 720, 721, 711), (711, 721, 722, 712), (712, 722, 723, 713), (713, 723, 724, 714), (714, 724, 725, 715), (715, 725, 726, 716), (716, 726, 727, 717), (27, 1, 28, 718), (718, 28, 29, 719), (719, 29, 30, 720), (720, 30, 31, 721), (721, 31, 32, 722), (722, 32, 33, 723), (723, 33, 34, 724), (724, 34, 35, 725), (725, 35, 36, 726), (726, 36, 37, 727), (728, 731, 732, 729), (729, 732, 733, 730), (732, 734, 735, 733), (146, 156, 734, 732), (135, 145, 731, 728), (136, 135, 728, 729), (145, 146, 732, 731), (157, 147, 733, 735), (748, 745, 757, 760), (747, 748, 760, 759), (741, 738, 750, 753), (746, 747, 759, 758), (740, 739, 751, 752), (742, 740, 752, 754), (198, 60, 738, 741), (60, 59, 737, 738), (189, 188, 739, 740), (219, 220, 748, 747), (209, 199, 742, 744), (199, 189, 740, 742), (759, 760, 771, 770), (753, 750, 762, 765), (758, 759, 770, 769), (752, 751, 763, 764), (754, 752, 764, 766), (208, 758, 769, 743), (737, 736, 208, 749), (745, 744, 756, 757), (744, 742, 754, 756), (739, 741, 753, 751), (738, 737, 749, 750), (736, 746, 758, 208), (765, 762, 773, 776), (769, 770, 782, 781), (764, 763, 774, 775), (766, 764, 775, 777), (743, 769, 781, 755), (762, 761, 772, 773), (760, 757, 768, 771), (749, 208, 743, 761), (757, 756, 767, 768), (756, 754, 766, 767), (751, 753, 765, 763), (750, 749, 761, 762), (774, 776, 777, 775), (773, 772, 778, 776), (776, 778, 779, 777), (772, 755, 781, 778), (778, 781, 782, 779), (779, 782, 783, 780), (770, 771, 783, 782), (771, 768, 780, 783), (761, 743, 755, 772), (768, 767, 779, 780), (767, 766, 777, 779), (763, 765, 776, 774), (784, 786, 787, 785), (786, 788, 789, 787), (788, 791, 792, 789), (789, 792, 793, 790), (794, 797, 798, 795), (795, 798, 799, 796), (797, 800, 801, 798), (800, 802, 803, 801), (203, 202, 789, 790), (271, 272, 803, 802), (213, 203, 790, 793), (181, 191, 786, 784), (261, 271, 802, 800), (192, 182, 785, 787), (252, 253, 799, 798), (272, 262, 801, 803), (211, 212, 792, 791), (241, 251, 797, 794), (212, 213, 793, 792), (191, 201, 788, 786), (804, 806, 807, 805), (806, 808, 809, 807), (159, 160, 809, 808), (160, 150, 807, 809), (139, 149, 806, 804), (150, 140, 805, 807), (820, 823, 837, 834), (815, 811, 186, 829), (822, 819, 833, 836), (816, 817, 831, 830), (825, 822, 836, 839), (810, 814, 828, 196), (824, 825, 839, 838), (817, 820, 834, 831), (177, 167, 811, 815), (184, 185, 817, 816), (207, 197, 822, 825), (205, 206, 824, 823), (206, 207, 825, 824), (167, 166, 810, 811), (838, 839, 851, 850), (831, 834, 847, 845), (828, 827, 841, 842), (837, 838, 850, 849), (833, 829, 843, 846), (827, 826, 840, 841), (186, 196, 821, 818), (839, 836, 848, 851), (812, 816, 830, 826), (811, 810, 196, 186), (813, 812, 826, 827), (819, 815, 829, 833), (823, 824, 838, 837), (814, 813, 827, 828), (848, 846, 859, 862), (844, 845, 857, 856), (821, 842, 854, 835), (850, 851, 865, 864), (845, 847, 860, 857), (842, 841, 853, 854), (849, 850, 864, 863), (846, 843, 855, 859), (196, 828, 842, 821), (830, 831, 845, 844), (836, 833, 846, 848), (829, 186, 818, 843), (834, 837, 849, 847), (826, 830, 844, 840), (835, 854, 855, 832), (852, 856, 857, 853), (853, 857, 858, 854), (854, 858, 859, 855), (857, 860, 861, 858), (858, 861, 862, 859), (860, 863, 864, 861), (861, 864, 865, 862), (843, 818, 832, 855), (847, 849, 863, 860), (840, 844, 856, 852), (851, 848, 862, 865), (818, 821, 835, 832), (841, 840, 852, 853)])
me_cube_001.use_remesh_preserve_volume = False
me_cube_001.use_remesh_preserve_attributes = False
me_cube_001.use_mirror_vertex_groups = False
me_cube_001.update()

# ---- objects
ob_cube = bpy.data.objects.new('Cube', me_cube_001)

# ---- transforms, parenting, visibility, modifiers, constraints
ob_cube.location = (0.0, 0.0, 0.0)
ob_cube.scale = (46.83, 46.83, 1.172)
ob_cube.lineart.crease_threshold = 0.0

# ---- collection membership
col_collection_1.objects.link(ob_cube)

# ---- scene / render settings (as saved in the file)
scene.frame_start = 1; scene.frame_end = 250; scene.frame_set(1)
scene.render.engine = 'BLENDER_EEVEE_NEXT'
scene.render.resolution_percentage = 50
scene.render.dither_intensity = 0.0
scene.cycles.use_denoising = False
scene.cycles.samples = 128
scene.cycles.sampling_pattern = 'TABULATED_SOBOL'
scene.cycles.use_adaptive_sampling = False
scene.cycles.use_light_tree = False
scene.cycles.blur_glossy = 0.0
scene.cycles.sample_clamp_indirect = 0.0
scene.view_settings.view_transform = 'Standard'
bpy.context.view_layer.update()

# ---- added for rendering (the .blend has no active camera and no usable light): camera, sun
cam_auto = bpy.data.cameras.new('AutoCamera')
cam_auto.lens = 50.0
cam_auto.sensor_width = 36.0
cam_auto.clip_end = 11549.6
ob_auto_camera = bpy.data.objects.new('AutoCamera', cam_auto)
scene.collection.objects.link(ob_auto_camera)
ob_auto_camera.location = (664.42, -790.23, 678.69)
ob_auto_camera.rotation_euler = (1.09748, -7.21219e-08, 0.694738)
scene.camera = ob_auto_camera
light_auto_sun = bpy.data.lights.new('AutoSun', 'SUN')
light_auto_sun.energy = 3.0
light_auto_sun.angle = 0.0523599
ob_auto_sun = bpy.data.objects.new('AutoSun', light_auto_sun)
scene.collection.objects.link(ob_auto_sun)
ob_auto_sun.rotation_euler = (0.872665, 0.174533, 0.523599)
bpy.context.view_layer.update()
